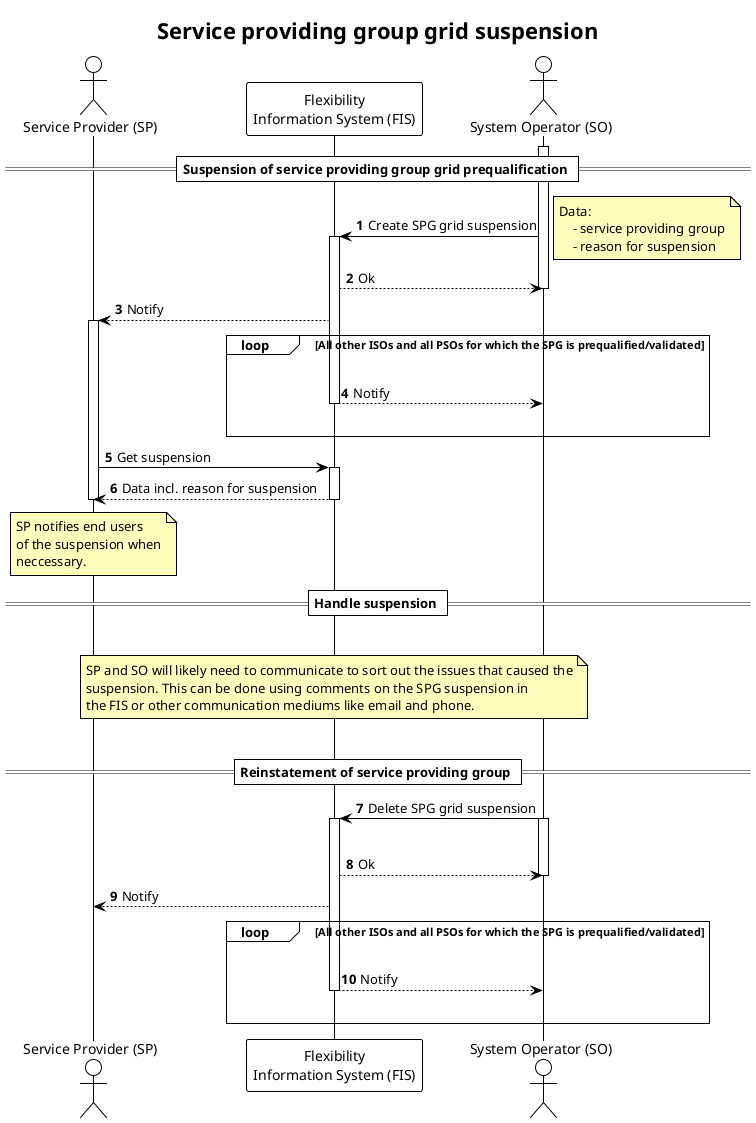

The diagram above was rendered by PlantUML. Its source (embedded in the PNG):
@startuml service_providing_group_grid_suspension

!theme plain

title Service providing group grid suspension

autonumber
skinparam note {
    BackgroundColor #FFFFBD
}

actor "Service Provider (SP)" as SP
participant "Flexibility\nInformation System (FIS)" as FIS
actor "System Operator (SO)" as SO

== Suspension of service providing group grid prequalification ==

activate SO
SO -> FIS: Create SPG grid suspension

note right
    Data:
        - service providing group
        - reason for suspension
end note

activate FIS

FIS --> SO: Ok
deactivate SO
FIS --> SP: Notify
activate SP
loop All other ISOs and all PSOs for which the SPG is prequalified/validated
    |||
    FIS --> SO: Notify
    deactivate FIS
    |||
end

SP -> FIS: Get suspension
activate FIS
FIS --> SP: Data incl. reason for suspension
deactivate FIS

note over SP
    SP notifies end users
    of the suspension when
    neccessary.
end note


== Handle suspension ==
|||
note over FIS
    SP and SO will likely need to communicate to sort out the issues that caused the
    suspension. This can be done using comments on the SPG suspension in
    the FIS or other communication mediums like email and phone.
end note
|||
deactivate SP
== Reinstatement of service providing group ==

SO -> FIS: Delete SPG grid suspension
activate SO
|||
activate FIS
FIS --> SO: Ok
deactivate SO
FIS --> SP: Notify

loop All other ISOs and all PSOs for which the SPG is prequalified/validated
    |||
    FIS --> SO: Notify
    deactivate FIS
    |||
end

@enduml